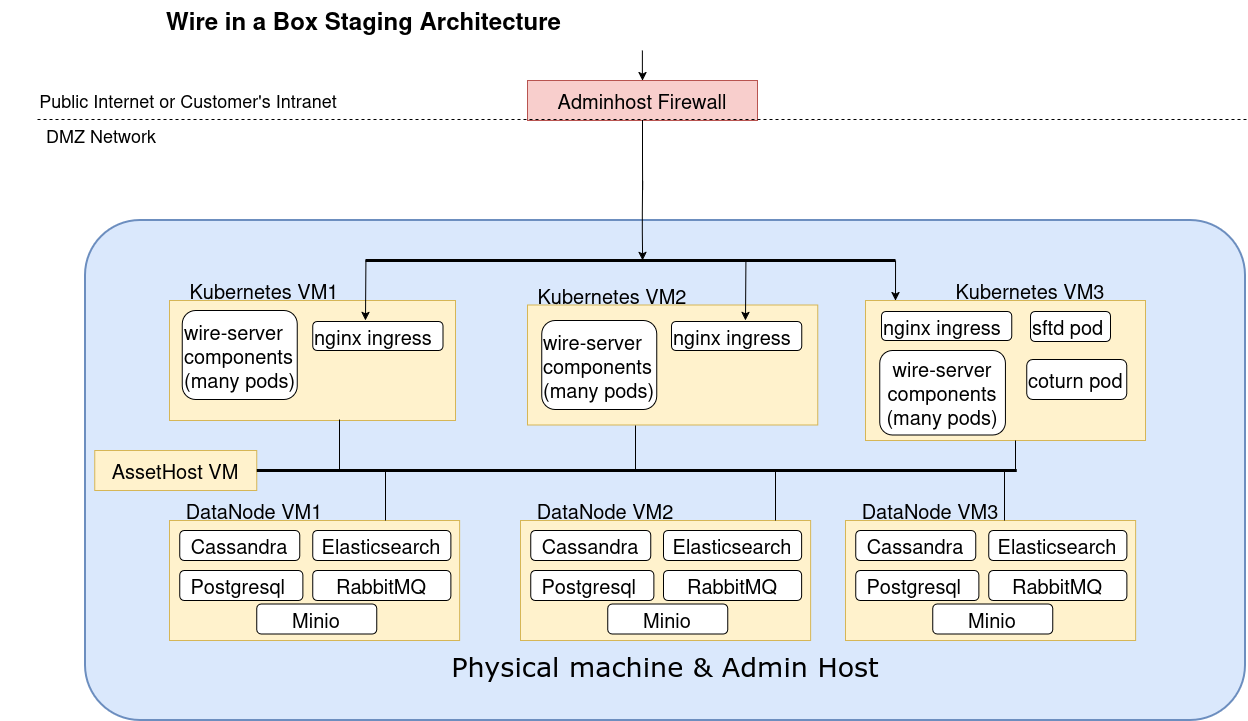

The diagram above was exported from draw.io. Its source (the exported page's mxGraphModel, read from the mxfile embedded in the PNG):
<mxGraphModel dx="1426" dy="797" grid="1" gridSize="10" guides="1" tooltips="1" connect="1" arrows="1" fold="1" page="1" pageScale="1" pageWidth="850" pageHeight="1100" math="0" shadow="0">
  <root>
    <mxCell id="0" />
    <mxCell id="1" parent="0" />
    <mxCell id="lKvBbVCrci_0qNf3TCdo-1" parent="1" style="text;strokeColor=none;fillColor=none;html=1;fontSize=24;fontStyle=1;verticalAlign=middle;align=center;" value="Wire in a Box Staging Architecture" vertex="1">
      <mxGeometry height="40" width="725" x="165" y="100" as="geometry" />
    </mxCell>
    <mxCell id="lKvBbVCrci_0qNf3TCdo-2" parent="1" style="rounded=1;whiteSpace=wrap;html=1;shadow=0;comic=0;strokeColor=#6c8ebf;strokeWidth=2;fillColor=#dae8fc;fontFamily=Verdana;fontSize=28;align=center;arcSize=11;verticalAlign=top;" value="&lt;font style=&quot;font-size: 27px&quot;&gt;&lt;br&gt;&lt;/font&gt;&lt;div style=&quot;font-size: 27px&quot;&gt;&lt;font style=&quot;font-size: 27px&quot;&gt;&lt;br&gt;&lt;/font&gt;&lt;/div&gt;&lt;div style=&quot;font-size: 27px&quot;&gt;&lt;font style=&quot;font-size: 27px&quot;&gt;&lt;br&gt;&lt;/font&gt;&lt;/div&gt;&lt;div style=&quot;font-size: 27px&quot;&gt;&lt;font style=&quot;font-size: 27px&quot;&gt;&lt;br&gt;&lt;/font&gt;&lt;/div&gt;&lt;div style=&quot;font-size: 27px&quot;&gt;&lt;font style=&quot;font-size: 27px&quot;&gt;&lt;br&gt;&lt;/font&gt;&lt;/div&gt;&lt;div style=&quot;font-size: 27px&quot;&gt;&lt;font style=&quot;font-size: 27px&quot;&gt;&lt;br&gt;&lt;/font&gt;&lt;/div&gt;&lt;div style=&quot;font-size: 27px&quot;&gt;&lt;font style=&quot;font-size: 27px&quot;&gt;&lt;br&gt;&lt;/font&gt;&lt;/div&gt;&lt;div style=&quot;font-size: 27px&quot;&gt;&lt;font style=&quot;font-size: 27px&quot;&gt;&lt;br&gt;&lt;/font&gt;&lt;/div&gt;&lt;div style=&quot;font-size: 27px&quot;&gt;&lt;font style=&quot;font-size: 27px&quot;&gt;&lt;br&gt;&lt;/font&gt;&lt;/div&gt;&lt;div style=&quot;font-size: 27px&quot;&gt;&lt;font style=&quot;font-size: 27px&quot;&gt;&lt;br&gt;&lt;/font&gt;&lt;/div&gt;&lt;div style=&quot;font-size: 27px&quot;&gt;&lt;font style=&quot;font-size: 27px&quot;&gt;&lt;br&gt;&lt;/font&gt;&lt;/div&gt;&lt;div style=&quot;font-size: 27px&quot;&gt;&lt;font style=&quot;font-size: 27px&quot;&gt;&lt;br&gt;&lt;/font&gt;&lt;/div&gt;&lt;div style=&quot;font-size: 27px&quot;&gt;&lt;font style=&quot;font-size: 27px&quot;&gt;&lt;br&gt;&lt;/font&gt;&lt;/div&gt;&lt;div style=&quot;font-size: 27px&quot;&gt;&lt;span&gt;Physical machine &amp;amp;&amp;nbsp;&lt;/span&gt;Admin Host&lt;/div&gt;" vertex="1">
      <mxGeometry height="500" width="1160" x="250.06" y="320" as="geometry" />
    </mxCell>
    <mxCell id="lKvBbVCrci_0qNf3TCdo-3" parent="1" style="rounded=0;whiteSpace=wrap;html=1;fontSize=20;fillColor=#fff2cc;strokeColor=#d6b656;" value="&lt;p style=&quot;line-height: 40%&quot;&gt;&lt;/p&gt;&lt;div&gt;&lt;br&gt;&lt;/div&gt;&lt;p&gt;&lt;/p&gt;" vertex="1">
      <mxGeometry height="120" width="286" x="334" y="400" as="geometry" />
    </mxCell>
    <mxCell id="lKvBbVCrci_0qNf3TCdo-4" parent="1" style="rounded=0;whiteSpace=wrap;html=1;fontSize=20;fillColor=#f8cecc;strokeColor=#b85450;" value="Adminhost Firewall" vertex="1">
      <mxGeometry height="40" width="230" x="692" y="180" as="geometry" />
    </mxCell>
    <mxCell id="lKvBbVCrci_0qNf3TCdo-5" edge="1" parent="1" style="endArrow=none;html=1;exitX=0.5;exitY=1;exitDx=0;exitDy=0;endFill=0;" value="">
      <mxGeometry height="50" relative="1" width="50" as="geometry">
        <Array as="points">
          <mxPoint x="806.88" y="250" />
        </Array>
        <mxPoint x="806.88" y="220" as="sourcePoint" />
        <mxPoint x="807" y="290" as="targetPoint" />
      </mxGeometry>
    </mxCell>
    <mxCell id="lKvBbVCrci_0qNf3TCdo-6" edge="1" parent="1" style="endArrow=none;dashed=1;html=1;strokeWidth=1;fontSize=18;" value="">
      <mxGeometry height="50" relative="1" width="50" as="geometry">
        <mxPoint x="1411" y="219" as="sourcePoint" />
        <mxPoint x="200" y="219" as="targetPoint" />
      </mxGeometry>
    </mxCell>
    <mxCell id="lKvBbVCrci_0qNf3TCdo-7" parent="1" style="text;html=1;strokeColor=none;fillColor=none;align=center;verticalAlign=middle;whiteSpace=wrap;rounded=0;fontSize=18;" value="Public Internet or Customer's Intranet" vertex="1">
      <mxGeometry height="20" width="300" x="203" y="190" as="geometry" />
    </mxCell>
    <mxCell id="lKvBbVCrci_0qNf3TCdo-8" parent="1" style="text;html=1;strokeColor=none;fillColor=none;align=center;verticalAlign=middle;whiteSpace=wrap;rounded=0;fontSize=18;" value="DMZ Network" vertex="1">
      <mxGeometry height="20" width="136" x="198" y="225" as="geometry" />
    </mxCell>
    <mxCell id="lKvBbVCrci_0qNf3TCdo-9" edge="1" parent="1" style="endArrow=classic;html=1;strokeWidth=1;fontSize=18;entryX=0.5;entryY=0;entryDx=0;entryDy=0;" value="">
      <mxGeometry height="50" relative="1" width="50" as="geometry">
        <mxPoint x="806.88" y="150" as="sourcePoint" />
        <mxPoint x="806.88" y="180" as="targetPoint" />
      </mxGeometry>
    </mxCell>
    <mxCell id="lKvBbVCrci_0qNf3TCdo-10" parent="1" style="rounded=1;whiteSpace=wrap;html=1;fontSize=20;align=left;" value="&lt;div align=&quot;left&quot;&gt;nginx ingress&lt;/div&gt;" vertex="1">
      <mxGeometry height="29" width="130.25" x="477.19" y="421" as="geometry" />
    </mxCell>
    <mxCell id="lKvBbVCrci_0qNf3TCdo-11" parent="1" style="text;html=1;strokeColor=none;fillColor=none;align=center;verticalAlign=middle;whiteSpace=wrap;rounded=0;" value="&lt;font style=&quot;font-size: 20px&quot;&gt;Kubernetes VM1&lt;/font&gt;" vertex="1">
      <mxGeometry height="20" width="170" x="344.25" y="380" as="geometry" />
    </mxCell>
    <mxCell id="lKvBbVCrci_0qNf3TCdo-12" parent="1" style="rounded=0;whiteSpace=wrap;html=1;fontSize=20;fillColor=#fff2cc;strokeColor=#d6b656;" value="&lt;p style=&quot;line-height: 40%&quot;&gt;&lt;/p&gt;&lt;div&gt;&lt;br&gt;&lt;/div&gt;&lt;p&gt;&lt;/p&gt;" vertex="1">
      <mxGeometry height="120" width="290.25" x="692" y="404.5" as="geometry" />
    </mxCell>
    <mxCell id="lKvBbVCrci_0qNf3TCdo-13" parent="1" style="text;html=1;strokeColor=none;fillColor=none;align=center;verticalAlign=middle;whiteSpace=wrap;rounded=0;" value="&lt;font style=&quot;font-size: 20px&quot;&gt;Kubernetes VM2&lt;/font&gt;" vertex="1">
      <mxGeometry height="20" width="170" x="692" y="384.5" as="geometry" />
    </mxCell>
    <mxCell id="lKvBbVCrci_0qNf3TCdo-14" parent="1" style="rounded=1;whiteSpace=wrap;html=1;fontSize=20;align=left;" value="&lt;div align=&quot;left&quot;&gt;nginx ingress&lt;/div&gt;" vertex="1">
      <mxGeometry height="29" width="130.25" x="835.9300000000001" y="421" as="geometry" />
    </mxCell>
    <mxCell id="lKvBbVCrci_0qNf3TCdo-15" parent="1" style="rounded=0;whiteSpace=wrap;html=1;fontSize=20;fillColor=#fff2cc;strokeColor=#d6b656;" value="&lt;p style=&quot;line-height: 40%&quot;&gt;&lt;/p&gt;&lt;div&gt;&lt;br&gt;&lt;/div&gt;&lt;p&gt;&lt;/p&gt;" vertex="1">
      <mxGeometry height="140" width="280" x="1030" y="400" as="geometry" />
    </mxCell>
    <mxCell id="lKvBbVCrci_0qNf3TCdo-16" parent="1" style="rounded=1;whiteSpace=wrap;html=1;fontSize=20;align=left;" value="&lt;div align=&quot;left&quot;&gt;nginx ingress&lt;/div&gt;" vertex="1">
      <mxGeometry height="29" width="130.25" x="1045.88" y="411" as="geometry" />
    </mxCell>
    <mxCell id="lKvBbVCrci_0qNf3TCdo-17" parent="1" style="rounded=1;whiteSpace=wrap;html=1;fontSize=20;align=center;direction=south;" value="&lt;div align=&quot;center&quot;&gt;wire-server components&lt;br&gt;&lt;div&gt;(many pods)&lt;/div&gt;&lt;/div&gt;" vertex="1">
      <mxGeometry height="84.5" width="125.69" x="1044.31" y="450" as="geometry" />
    </mxCell>
    <mxCell id="lKvBbVCrci_0qNf3TCdo-18" parent="1" style="rounded=1;whiteSpace=wrap;html=1;fontSize=20;align=left;direction=south;" value="&lt;div align=&quot;left&quot;&gt;wire-server components&lt;br&gt;&lt;div&gt;(many pods)&lt;/div&gt;&lt;/div&gt;" vertex="1">
      <mxGeometry height="89" width="115" x="706.31" y="420" as="geometry" />
    </mxCell>
    <mxCell id="lKvBbVCrci_0qNf3TCdo-19" parent="1" style="rounded=1;whiteSpace=wrap;html=1;fontSize=20;align=left;direction=south;" value="&lt;div align=&quot;left&quot;&gt;wire-server components&lt;br&gt;&lt;div&gt;(many pods)&lt;/div&gt;&lt;/div&gt;" vertex="1">
      <mxGeometry height="89" width="115" x="346.75" y="410" as="geometry" />
    </mxCell>
    <mxCell id="lKvBbVCrci_0qNf3TCdo-20" parent="1" style="rounded=1;whiteSpace=wrap;html=1;fontSize=20;align=left;" value="&lt;div align=&quot;left&quot;&gt;sftd pod&lt;/div&gt;" vertex="1">
      <mxGeometry height="30" width="80" x="1194.9999999999998" y="411" as="geometry" />
    </mxCell>
    <mxCell id="lKvBbVCrci_0qNf3TCdo-21" parent="1" style="rounded=1;whiteSpace=wrap;html=1;fontSize=20;align=left;" value="coturn pod" vertex="1">
      <mxGeometry height="40" width="100" x="1191.3" y="459" as="geometry" />
    </mxCell>
    <mxCell id="lKvBbVCrci_0qNf3TCdo-22" parent="1" style="text;html=1;strokeColor=none;fillColor=none;align=center;verticalAlign=middle;whiteSpace=wrap;rounded=0;" value="&lt;font style=&quot;font-size: 20px&quot;&gt;Kubernetes VM3&lt;/font&gt;" vertex="1">
      <mxGeometry height="20" width="170" x="1110" y="380" as="geometry" />
    </mxCell>
    <mxCell id="lKvBbVCrci_0qNf3TCdo-23" parent="1" style="rounded=0;whiteSpace=wrap;html=1;fontSize=20;fillColor=#fff2cc;strokeColor=#d6b656;" value="&lt;p style=&quot;line-height: 40%&quot;&gt;&lt;/p&gt;&lt;div&gt;&lt;br&gt;&lt;/div&gt;&lt;p&gt;&lt;/p&gt;" vertex="1">
      <mxGeometry height="120" width="290.13" x="334.12" y="620" as="geometry" />
    </mxCell>
    <mxCell id="lKvBbVCrci_0qNf3TCdo-24" parent="1" style="text;html=1;strokeColor=none;fillColor=none;align=center;verticalAlign=middle;whiteSpace=wrap;rounded=0;" value="&lt;font style=&quot;font-size: 20px&quot;&gt;DataNode VM1&lt;/font&gt;" vertex="1">
      <mxGeometry height="20" width="170" x="334" y="600" as="geometry" />
    </mxCell>
    <mxCell id="lKvBbVCrci_0qNf3TCdo-25" parent="1" style="rounded=1;whiteSpace=wrap;html=1;fontSize=20;align=center;" value="&lt;div align=&quot;center&quot;&gt;Cassandra&lt;/div&gt;" vertex="1">
      <mxGeometry height="30" width="120" x="344.25" y="630" as="geometry" />
    </mxCell>
    <mxCell id="lKvBbVCrci_0qNf3TCdo-26" parent="1" style="rounded=1;whiteSpace=wrap;html=1;fontSize=20;align=center;" value="&lt;div align=&quot;center&quot;&gt;Postgresql&amp;nbsp;&lt;/div&gt;" vertex="1">
      <mxGeometry height="30" width="123.12" x="344.25" y="670" as="geometry" />
    </mxCell>
    <mxCell id="lKvBbVCrci_0qNf3TCdo-27" parent="1" style="rounded=1;whiteSpace=wrap;html=1;fontSize=20;align=center;" value="&lt;div align=&quot;center&quot;&gt;Elasticsearch&lt;/div&gt;" vertex="1">
      <mxGeometry height="30" width="138.11" x="477.19000000000005" y="630" as="geometry" />
    </mxCell>
    <mxCell id="lKvBbVCrci_0qNf3TCdo-28" parent="1" style="rounded=1;whiteSpace=wrap;html=1;fontSize=20;align=center;" value="&lt;div align=&quot;center&quot;&gt;RabbitMQ&lt;/div&gt;" vertex="1">
      <mxGeometry height="30" width="138.11" x="477.19000000000005" y="670" as="geometry" />
    </mxCell>
    <mxCell id="lKvBbVCrci_0qNf3TCdo-29" parent="1" style="rounded=1;whiteSpace=wrap;html=1;fontSize=20;align=center;" value="Minio" vertex="1">
      <mxGeometry height="30" width="120" x="421.26" y="703.5" as="geometry" />
    </mxCell>
    <mxCell id="lKvBbVCrci_0qNf3TCdo-30" parent="1" style="rounded=0;whiteSpace=wrap;html=1;fontSize=20;fillColor=#fff2cc;strokeColor=#d6b656;" value="&lt;p style=&quot;line-height: 40%&quot;&gt;&lt;/p&gt;&lt;div&gt;&lt;br&gt;&lt;/div&gt;&lt;p&gt;&lt;/p&gt;" vertex="1">
      <mxGeometry height="120" width="290.13" x="685" y="620" as="geometry" />
    </mxCell>
    <mxCell id="lKvBbVCrci_0qNf3TCdo-31" parent="1" style="text;html=1;strokeColor=none;fillColor=none;align=center;verticalAlign=middle;whiteSpace=wrap;rounded=0;" value="&lt;font style=&quot;font-size: 20px&quot;&gt;DataNode VM2&lt;/font&gt;" vertex="1">
      <mxGeometry height="20" width="170" x="684.88" y="600" as="geometry" />
    </mxCell>
    <mxCell id="lKvBbVCrci_0qNf3TCdo-32" parent="1" style="rounded=1;whiteSpace=wrap;html=1;fontSize=20;align=center;" value="&lt;div align=&quot;center&quot;&gt;Cassandra&lt;/div&gt;" vertex="1">
      <mxGeometry height="30" width="120" x="695.13" y="630" as="geometry" />
    </mxCell>
    <mxCell id="lKvBbVCrci_0qNf3TCdo-33" parent="1" style="rounded=1;whiteSpace=wrap;html=1;fontSize=20;align=center;" value="&lt;div align=&quot;center&quot;&gt;Postgresql&amp;nbsp;&lt;/div&gt;" vertex="1">
      <mxGeometry height="30" width="123.12" x="695.13" y="670" as="geometry" />
    </mxCell>
    <mxCell id="lKvBbVCrci_0qNf3TCdo-34" parent="1" style="rounded=1;whiteSpace=wrap;html=1;fontSize=20;align=center;" value="&lt;div align=&quot;center&quot;&gt;Elasticsearch&lt;/div&gt;" vertex="1">
      <mxGeometry height="30" width="138.11" x="828.07" y="630" as="geometry" />
    </mxCell>
    <mxCell id="lKvBbVCrci_0qNf3TCdo-35" parent="1" style="rounded=1;whiteSpace=wrap;html=1;fontSize=20;align=center;" value="&lt;div align=&quot;center&quot;&gt;RabbitMQ&lt;/div&gt;" vertex="1">
      <mxGeometry height="30" width="138.11" x="828.07" y="670" as="geometry" />
    </mxCell>
    <mxCell id="lKvBbVCrci_0qNf3TCdo-36" parent="1" style="rounded=1;whiteSpace=wrap;html=1;fontSize=20;align=center;" value="Minio" vertex="1">
      <mxGeometry height="30" width="120" x="772.14" y="703.5" as="geometry" />
    </mxCell>
    <mxCell id="lKvBbVCrci_0qNf3TCdo-37" parent="1" style="rounded=0;whiteSpace=wrap;html=1;fontSize=20;fillColor=#fff2cc;strokeColor=#d6b656;" value="&lt;p style=&quot;line-height: 40%&quot;&gt;&lt;/p&gt;&lt;div&gt;&lt;br&gt;&lt;/div&gt;&lt;p&gt;&lt;/p&gt;" vertex="1">
      <mxGeometry height="120" width="290.13" x="1010.12" y="620" as="geometry" />
    </mxCell>
    <mxCell id="lKvBbVCrci_0qNf3TCdo-38" parent="1" style="text;html=1;strokeColor=none;fillColor=none;align=center;verticalAlign=middle;whiteSpace=wrap;rounded=0;" value="&lt;font style=&quot;font-size: 20px&quot;&gt;DataNode VM3&lt;/font&gt;" vertex="1">
      <mxGeometry height="20" width="170" x="1010" y="600" as="geometry" />
    </mxCell>
    <mxCell id="lKvBbVCrci_0qNf3TCdo-39" parent="1" style="rounded=1;whiteSpace=wrap;html=1;fontSize=20;align=center;" value="&lt;div align=&quot;center&quot;&gt;Cassandra&lt;/div&gt;" vertex="1">
      <mxGeometry height="30" width="120" x="1020.25" y="630" as="geometry" />
    </mxCell>
    <mxCell id="lKvBbVCrci_0qNf3TCdo-40" parent="1" style="rounded=1;whiteSpace=wrap;html=1;fontSize=20;align=center;" value="&lt;div align=&quot;center&quot;&gt;Postgresql&amp;nbsp;&lt;/div&gt;" vertex="1">
      <mxGeometry height="30" width="123.12" x="1020.25" y="670" as="geometry" />
    </mxCell>
    <mxCell id="lKvBbVCrci_0qNf3TCdo-41" parent="1" style="rounded=1;whiteSpace=wrap;html=1;fontSize=20;align=center;" value="&lt;div align=&quot;center&quot;&gt;Elasticsearch&lt;/div&gt;" vertex="1">
      <mxGeometry height="30" width="138.11" x="1153.19" y="630" as="geometry" />
    </mxCell>
    <mxCell id="lKvBbVCrci_0qNf3TCdo-42" parent="1" style="rounded=1;whiteSpace=wrap;html=1;fontSize=20;align=center;" value="&lt;div align=&quot;center&quot;&gt;RabbitMQ&lt;/div&gt;" vertex="1">
      <mxGeometry height="30" width="138.11" x="1153.19" y="670" as="geometry" />
    </mxCell>
    <mxCell id="lKvBbVCrci_0qNf3TCdo-43" parent="1" style="rounded=1;whiteSpace=wrap;html=1;fontSize=20;align=center;" value="Minio" vertex="1">
      <mxGeometry height="30" width="120" x="1097.26" y="703.5" as="geometry" />
    </mxCell>
    <mxCell id="lKvBbVCrci_0qNf3TCdo-44" edge="1" parent="1" style="endArrow=classic;html=1;" value="">
      <mxGeometry height="50" relative="1" width="50" as="geometry">
        <Array as="points">
          <mxPoint x="806.5999999999999" y="321.86" />
        </Array>
        <mxPoint x="807" y="280" as="sourcePoint" />
        <mxPoint x="807" y="360" as="targetPoint" />
      </mxGeometry>
    </mxCell>
    <mxCell id="lKvBbVCrci_0qNf3TCdo-45" parent="1" style="rounded=0;whiteSpace=wrap;html=1;fontSize=20;fillColor=#fff2cc;strokeColor=#d6b656;" value="AssetHost VM" vertex="1">
      <mxGeometry height="40" width="162.01" x="259.25" y="550" as="geometry" />
    </mxCell>
    <mxCell id="lKvBbVCrci_0qNf3TCdo-46" edge="1" parent="1" style="endArrow=none;html=1;rounded=0;strokeWidth=3;" value="">
      <mxGeometry height="50" relative="1" width="50" as="geometry">
        <mxPoint x="421.26" y="570" as="sourcePoint" />
        <mxPoint x="1181.26" y="570" as="targetPoint" />
      </mxGeometry>
    </mxCell>
    <mxCell id="lKvBbVCrci_0qNf3TCdo-47" edge="1" parent="1" style="endArrow=none;html=1;rounded=0;strokeWidth=3;" value="">
      <mxGeometry height="50" relative="1" width="50" as="geometry">
        <mxPoint x="530" y="360" as="sourcePoint" />
        <mxPoint x="1060" y="360" as="targetPoint" />
      </mxGeometry>
    </mxCell>
    <mxCell id="lKvBbVCrci_0qNf3TCdo-48" edge="1" parent="1" style="endArrow=classic;html=1;rounded=0;" value="">
      <mxGeometry height="50" relative="1" width="50" as="geometry">
        <mxPoint x="1060.05" y="360" as="sourcePoint" />
        <mxPoint x="1060" y="400" as="targetPoint" />
      </mxGeometry>
    </mxCell>
    <mxCell id="lKvBbVCrci_0qNf3TCdo-49" edge="1" parent="1" style="endArrow=classic;html=1;rounded=0;" value="">
      <mxGeometry height="50" relative="1" width="50" as="geometry">
        <mxPoint x="910.4200000000001" y="360" as="sourcePoint" />
        <mxPoint x="910" y="420" as="targetPoint" />
      </mxGeometry>
    </mxCell>
    <mxCell id="lKvBbVCrci_0qNf3TCdo-50" edge="1" parent="1" style="endArrow=classic;html=1;rounded=0;" value="">
      <mxGeometry height="50" relative="1" width="50" as="geometry">
        <mxPoint x="530.4200000000001" y="360" as="sourcePoint" />
        <mxPoint x="530" y="420" as="targetPoint" />
      </mxGeometry>
    </mxCell>
    <mxCell id="lKvBbVCrci_0qNf3TCdo-51" edge="1" parent="1" style="endArrow=none;html=1;rounded=0;" value="">
      <mxGeometry height="50" relative="1" width="50" as="geometry">
        <Array as="points">
          <mxPoint x="504" y="534.5" />
        </Array>
        <mxPoint x="504" y="570" as="sourcePoint" />
        <mxPoint x="504" y="519" as="targetPoint" />
      </mxGeometry>
    </mxCell>
    <mxCell id="lKvBbVCrci_0qNf3TCdo-52" edge="1" parent="1" style="endArrow=none;html=1;rounded=0;" value="">
      <mxGeometry height="50" relative="1" width="50" as="geometry">
        <Array as="points">
          <mxPoint x="800" y="540.5" />
        </Array>
        <mxPoint x="800" y="570" as="sourcePoint" />
        <mxPoint x="800" y="525" as="targetPoint" />
      </mxGeometry>
    </mxCell>
    <mxCell id="lKvBbVCrci_0qNf3TCdo-53" edge="1" parent="1" style="endArrow=none;html=1;rounded=0;" value="">
      <mxGeometry height="50" relative="1" width="50" as="geometry">
        <Array as="points">
          <mxPoint x="1180" y="555.5" />
        </Array>
        <mxPoint x="1180" y="570" as="sourcePoint" />
        <mxPoint x="1180" y="540" as="targetPoint" />
      </mxGeometry>
    </mxCell>
    <mxCell id="lKvBbVCrci_0qNf3TCdo-54" edge="1" parent="1" style="endArrow=none;html=1;rounded=0;" value="">
      <mxGeometry height="50" relative="1" width="50" as="geometry">
        <Array as="points">
          <mxPoint x="550" y="585.5" />
        </Array>
        <mxPoint x="550" y="620" as="sourcePoint" />
        <mxPoint x="550" y="570" as="targetPoint" />
      </mxGeometry>
    </mxCell>
    <mxCell id="lKvBbVCrci_0qNf3TCdo-55" edge="1" parent="1" style="endArrow=none;html=1;rounded=0;" value="">
      <mxGeometry height="50" relative="1" width="50" as="geometry">
        <Array as="points">
          <mxPoint x="940" y="585.5" />
        </Array>
        <mxPoint x="940" y="620" as="sourcePoint" />
        <mxPoint x="940" y="570" as="targetPoint" />
      </mxGeometry>
    </mxCell>
    <mxCell id="lKvBbVCrci_0qNf3TCdo-56" edge="1" parent="1" style="endArrow=none;html=1;rounded=0;" value="">
      <mxGeometry height="50" relative="1" width="50" as="geometry">
        <Array as="points">
          <mxPoint x="1169.05" y="585.5" />
        </Array>
        <mxPoint x="1169.05" y="620" as="sourcePoint" />
        <mxPoint x="1169.05" y="570" as="targetPoint" />
      </mxGeometry>
    </mxCell>
  </root>
</mxGraphModel>